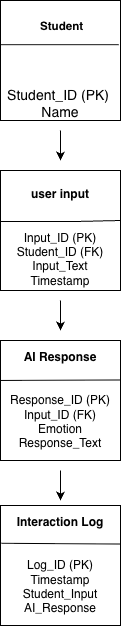

The diagram above was exported from draw.io. Its source (the exported page's mxGraphModel, read from the mxfile embedded in the PNG):
<mxGraphModel dx="1128" dy="707" grid="1" gridSize="10" guides="1" tooltips="1" connect="1" arrows="1" fold="1" page="1" pageScale="1" pageWidth="827" pageHeight="1169" math="0" shadow="0">
  <root>
    <mxCell id="0" />
    <mxCell id="1" parent="0" />
    <mxCell id="MQZJoJfDx0mkWWiYOh5b-5" parent="1" style="rounded=0;whiteSpace=wrap;html=1;align=center;fontSize=14;" value="&lt;h5&gt;&amp;nbsp; Student&amp;nbsp;&lt;/h5&gt;&lt;div&gt;&lt;br&gt;&lt;/div&gt;&lt;div&gt;&lt;br&gt;&lt;/div&gt;&lt;div&gt;Student_ID (PK)&amp;nbsp;&lt;/div&gt;&lt;div&gt;&lt;span style=&quot;background-color: transparent; color: light-dark(rgb(0, 0, 0), rgb(255, 255, 255));&quot;&gt;Name&lt;/span&gt;&lt;/div&gt;" vertex="1">
      <mxGeometry height="120" width="120" x="160" y="20" as="geometry" />
    </mxCell>
    <mxCell id="MQZJoJfDx0mkWWiYOh5b-9" parent="1" style="rounded=0;whiteSpace=wrap;html=1;" value="&lt;b&gt;AI Response&lt;/b&gt;&lt;div&gt;&lt;b&gt;&lt;br&gt;&lt;/b&gt;&lt;/div&gt;&lt;div&gt;&lt;b&gt;&lt;br&gt;&lt;/b&gt;&lt;/div&gt;&lt;div&gt;Response_ID (PK)&lt;br&gt;Input_ID (FK)&lt;br&gt;Emotion&lt;br&gt;Response_Text&lt;/div&gt;" vertex="1">
      <mxGeometry height="120" width="120" x="160" y="360" as="geometry" />
    </mxCell>
    <mxCell id="MQZJoJfDx0mkWWiYOh5b-10" parent="1" style="rounded=0;whiteSpace=wrap;html=1;" value="&lt;br&gt;&lt;div&gt;&lt;b&gt;user input&lt;/b&gt;&lt;/div&gt;&lt;div&gt;&lt;b&gt;&lt;br&gt;&lt;/b&gt;&lt;/div&gt;&lt;div&gt;&lt;br&gt;&lt;/div&gt;&lt;div&gt;Input_ID (PK)&lt;br&gt;Student_ID (FK)&lt;br&gt;Input_Text&lt;br&gt;Timestamp&lt;/div&gt;" vertex="1">
      <mxGeometry height="120" width="120" x="160" y="190" as="geometry" />
    </mxCell>
    <mxCell id="MQZJoJfDx0mkWWiYOh5b-15" edge="1" parent="1" style="endArrow=none;html=1;rounded=0;entryX=0.995;entryY=0.326;entryDx=0;entryDy=0;entryPerimeter=0;" value="">
      <mxGeometry height="50" relative="1" width="50" as="geometry">
        <Array as="points">
          <mxPoint x="160.6" y="240.88" />
          <mxPoint x="220.6" y="240.88" />
          <mxPoint x="240.60000000000002" y="240.88" />
        </Array>
        <mxPoint x="160.6" y="240.88" as="sourcePoint" />
        <mxPoint x="280" y="240" as="targetPoint" />
      </mxGeometry>
    </mxCell>
    <mxCell id="MQZJoJfDx0mkWWiYOh5b-16" edge="1" parent="1" source="MQZJoJfDx0mkWWiYOh5b-9" style="endArrow=none;html=1;rounded=0;exitX=-0.003;exitY=0.333;exitDx=0;exitDy=0;exitPerimeter=0;entryX=1.001;entryY=0.329;entryDx=0;entryDy=0;entryPerimeter=0;" target="MQZJoJfDx0mkWWiYOh5b-9" value="">
      <mxGeometry height="50" relative="1" width="50" as="geometry">
        <Array as="points" />
        <mxPoint x="330" y="115" as="sourcePoint" />
        <mxPoint x="380" y="65" as="targetPoint" />
      </mxGeometry>
    </mxCell>
    <mxCell id="MQZJoJfDx0mkWWiYOh5b-18" parent="1" style="whiteSpace=wrap;html=1;aspect=fixed;" value="&lt;b&gt;Interaction Log&lt;/b&gt;&lt;div&gt;&lt;b&gt;&lt;br&gt;&lt;/b&gt;&lt;/div&gt;&lt;div&gt;&lt;b&gt;&lt;br&gt;&lt;/b&gt;&lt;/div&gt;&lt;div&gt;Log_ID (PK)&lt;br&gt;Timestamp&lt;br&gt;Student_Input&lt;br&gt;AI_Response&lt;b&gt;&lt;/b&gt;&lt;/div&gt;" vertex="1">
      <mxGeometry height="120" width="120" x="160" y="525" as="geometry" />
    </mxCell>
    <mxCell id="MQZJoJfDx0mkWWiYOh5b-21" edge="1" parent="1" source="MQZJoJfDx0mkWWiYOh5b-18" style="endArrow=none;html=1;rounded=0;entryX=0.996;entryY=0.321;entryDx=0;entryDy=0;entryPerimeter=0;exitX=0.008;exitY=0.315;exitDx=0;exitDy=0;exitPerimeter=0;" target="MQZJoJfDx0mkWWiYOh5b-18" value="">
      <mxGeometry height="50" relative="1" width="50" as="geometry">
        <mxPoint x="40" y="240" as="sourcePoint" />
        <mxPoint x="160" y="240" as="targetPoint" />
      </mxGeometry>
    </mxCell>
    <mxCell id="MQZJoJfDx0mkWWiYOh5b-22" edge="1" parent="1" source="MQZJoJfDx0mkWWiYOh5b-5" style="endArrow=none;html=1;rounded=0;entryX=0.985;entryY=0.368;entryDx=0;entryDy=0;entryPerimeter=0;exitX=-0.004;exitY=0.368;exitDx=0;exitDy=0;exitPerimeter=0;" target="MQZJoJfDx0mkWWiYOh5b-5" value="">
      <mxGeometry height="50" relative="1" width="50" as="geometry">
        <Array as="points" />
        <mxPoint x="200" y="190" as="sourcePoint" />
        <mxPoint x="250" y="140" as="targetPoint" />
      </mxGeometry>
    </mxCell>
    <mxCell id="MQZJoJfDx0mkWWiYOh5b-29" edge="1" parent="1" style="endArrow=classic;html=1;rounded=0;" value="">
      <mxGeometry height="50" relative="1" width="50" as="geometry">
        <mxPoint x="220" y="150" as="sourcePoint" />
        <mxPoint x="220" y="180" as="targetPoint" />
      </mxGeometry>
    </mxCell>
    <mxCell id="MQZJoJfDx0mkWWiYOh5b-31" edge="1" parent="1" style="endArrow=classic;html=1;rounded=0;" value="">
      <mxGeometry height="50" relative="1" width="50" as="geometry">
        <Array as="points" />
        <mxPoint x="220" y="320" as="sourcePoint" />
        <mxPoint x="220" y="350" as="targetPoint" />
      </mxGeometry>
    </mxCell>
    <mxCell id="MQZJoJfDx0mkWWiYOh5b-32" edge="1" parent="1" style="endArrow=classic;html=1;rounded=0;" value="">
      <mxGeometry height="50" relative="1" width="50" as="geometry">
        <Array as="points">
          <mxPoint x="220" y="510" />
        </Array>
        <mxPoint x="220" y="490" as="sourcePoint" />
        <mxPoint x="220" y="520" as="targetPoint" />
      </mxGeometry>
    </mxCell>
  </root>
</mxGraphModel>